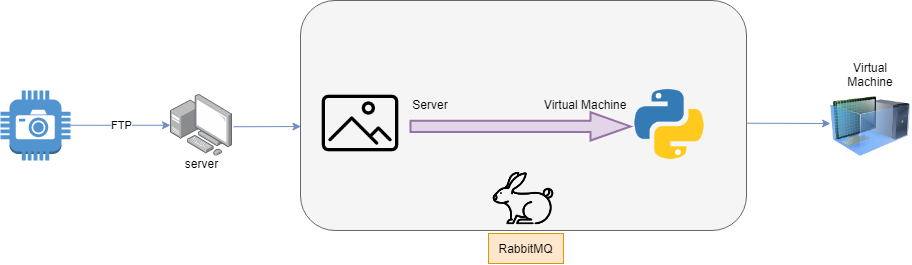

The diagram above was exported from draw.io. Its source (the exported page's mxGraphModel, read from the mxfile embedded in the PNG):
<mxGraphModel dx="1091" dy="703" grid="1" gridSize="10" guides="1" tooltips="1" connect="1" arrows="1" fold="1" page="1" pageScale="1" pageWidth="827" pageHeight="1169" math="0" shadow="0">
  <root>
    <mxCell id="0" />
    <mxCell id="1" parent="0" />
    <mxCell id="MO2k5mxpiUNJLa0ZE4Kl-440" value="" style="rounded=1;whiteSpace=wrap;html=1;fillColor=#f5f5f5;strokeColor=#666666;fontColor=#333333;" vertex="1" parent="1">
      <mxGeometry x="340" y="150" width="446" height="230" as="geometry" />
    </mxCell>
    <mxCell id="MO2k5mxpiUNJLa0ZE4Kl-1" value="" style="shape=image;html=1;verticalAlign=top;verticalLabelPosition=bottom;labelBackgroundColor=#ffffff;imageAspect=0;aspect=fixed;image=https://cdn4.iconfinder.com/data/icons/zoo-line-welcome-to-zootopia/512/rabbit-128.png;sketch=1;" vertex="1" parent="1">
      <mxGeometry x="528" y="313" width="70" height="70" as="geometry" />
    </mxCell>
    <mxCell id="MO2k5mxpiUNJLa0ZE4Kl-3" value="" style="outlineConnect=0;dashed=0;verticalLabelPosition=bottom;verticalAlign=top;align=center;html=1;shape=mxgraph.aws3.camera;fillColor=#5294CF;gradientColor=none;" vertex="1" parent="1">
      <mxGeometry x="40" y="240" width="70" height="70" as="geometry" />
    </mxCell>
    <mxCell id="MO2k5mxpiUNJLa0ZE4Kl-11" value="" style="endArrow=classic;html=1;fillColor=#dae8fc;strokeColor=#6c8ebf;" edge="1" parent="1">
      <mxGeometry relative="1" as="geometry">
        <mxPoint x="110" y="274.76" as="sourcePoint" />
        <mxPoint x="210" y="274.76" as="targetPoint" />
      </mxGeometry>
    </mxCell>
    <mxCell id="MO2k5mxpiUNJLa0ZE4Kl-12" value="FTP" style="edgeLabel;resizable=0;html=1;align=center;verticalAlign=middle;" connectable="0" vertex="1" parent="MO2k5mxpiUNJLa0ZE4Kl-11">
      <mxGeometry relative="1" as="geometry" />
    </mxCell>
    <mxCell id="MO2k5mxpiUNJLa0ZE4Kl-13" value="" style="points=[];aspect=fixed;html=1;align=center;shadow=0;dashed=0;image;image=img/lib/allied_telesis/computer_and_terminals/Personal_Computer_with_Server.svg;" vertex="1" parent="1">
      <mxGeometry x="210" y="243.8" width="62.400000000000006" height="62.400000000000006" as="geometry" />
    </mxCell>
    <mxCell id="MO2k5mxpiUNJLa0ZE4Kl-14" value="server" style="text;html=1;strokeColor=none;fillColor=none;align=center;verticalAlign=middle;whiteSpace=wrap;rounded=0;" vertex="1" parent="1">
      <mxGeometry x="221.79999999999998" y="306.2" width="38.8" height="13.8" as="geometry" />
    </mxCell>
    <mxCell id="MO2k5mxpiUNJLa0ZE4Kl-15" value="" style="shape=image;html=1;verticalAlign=top;verticalLabelPosition=bottom;labelBackgroundColor=#ffffff;imageAspect=0;aspect=fixed;image=https://cdn4.iconfinder.com/data/icons/48-bubbles/48/18.Pictures-Day-128.png" vertex="1" parent="1">
      <mxGeometry x="360" y="233" width="80" height="80" as="geometry" />
    </mxCell>
    <mxCell id="MO2k5mxpiUNJLa0ZE4Kl-437" value="" style="image;html=1;image=img/lib/clip_art/computers/Virtual_Machine_128x128.png" vertex="1" parent="1">
      <mxGeometry x="870" y="236" width="80" height="80" as="geometry" />
    </mxCell>
    <mxCell id="MO2k5mxpiUNJLa0ZE4Kl-438" value="Virtual Machine" style="text;html=1;strokeColor=none;fillColor=none;align=center;verticalAlign=middle;whiteSpace=wrap;rounded=0;" vertex="1" parent="1">
      <mxGeometry x="890" y="214" width="40" height="20" as="geometry" />
    </mxCell>
    <mxCell id="MO2k5mxpiUNJLa0ZE4Kl-439" value="" style="shape=image;html=1;verticalAlign=top;verticalLabelPosition=bottom;labelBackgroundColor=#ffffff;imageAspect=0;aspect=fixed;image=https://cdn4.iconfinder.com/data/icons/logos-and-brands/512/267_Python_logo-128.png" vertex="1" parent="1">
      <mxGeometry x="670" y="235" width="78" height="78" as="geometry" />
    </mxCell>
    <mxCell id="MO2k5mxpiUNJLa0ZE4Kl-441" value="" style="verticalLabelPosition=bottom;verticalAlign=top;html=1;strokeWidth=2;shape=mxgraph.arrows2.arrow;dy=0.6;dx=40;notch=0;fillColor=#e1d5e7;strokeColor=#9673a6;" vertex="1" parent="1">
      <mxGeometry x="450" y="261.75" width="220" height="28.25" as="geometry" />
    </mxCell>
    <mxCell id="MO2k5mxpiUNJLa0ZE4Kl-442" value="RabbitMQ" style="text;html=1;strokeColor=#d79b00;fillColor=#ffe6cc;align=center;verticalAlign=middle;whiteSpace=wrap;rounded=0;" vertex="1" parent="1">
      <mxGeometry x="528" y="383" width="75" height="30" as="geometry" />
    </mxCell>
    <mxCell id="MO2k5mxpiUNJLa0ZE4Kl-444" value="" style="endArrow=classic;html=1;exitX=1.008;exitY=0.52;exitDx=0;exitDy=0;exitPerimeter=0;entryX=0.001;entryY=0.548;entryDx=0;entryDy=0;entryPerimeter=0;fillColor=#dae8fc;strokeColor=#6c8ebf;" edge="1" parent="1" source="MO2k5mxpiUNJLa0ZE4Kl-13" target="MO2k5mxpiUNJLa0ZE4Kl-440">
      <mxGeometry relative="1" as="geometry">
        <mxPoint x="272.4" y="274.71" as="sourcePoint" />
        <mxPoint x="330" y="277" as="targetPoint" />
      </mxGeometry>
    </mxCell>
    <mxCell id="MO2k5mxpiUNJLa0ZE4Kl-446" value="" style="endArrow=classic;html=1;fillColor=#dae8fc;strokeColor=#6c8ebf;" edge="1" parent="1">
      <mxGeometry relative="1" as="geometry">
        <mxPoint x="786" y="272.71" as="sourcePoint" />
        <mxPoint x="870" y="273" as="targetPoint" />
      </mxGeometry>
    </mxCell>
    <mxCell id="MO2k5mxpiUNJLa0ZE4Kl-448" value="Server" style="text;html=1;strokeColor=none;fillColor=none;align=center;verticalAlign=middle;whiteSpace=wrap;rounded=0;sketch=1;" vertex="1" parent="1">
      <mxGeometry x="450" y="243.8" width="40" height="20" as="geometry" />
    </mxCell>
    <mxCell id="MO2k5mxpiUNJLa0ZE4Kl-450" value="Virtual Machine" style="text;html=1;strokeColor=none;fillColor=none;align=center;verticalAlign=middle;whiteSpace=wrap;rounded=0;sketch=1;" vertex="1" parent="1">
      <mxGeometry x="580" y="243.8" width="90" height="20" as="geometry" />
    </mxCell>
  </root>
</mxGraphModel>